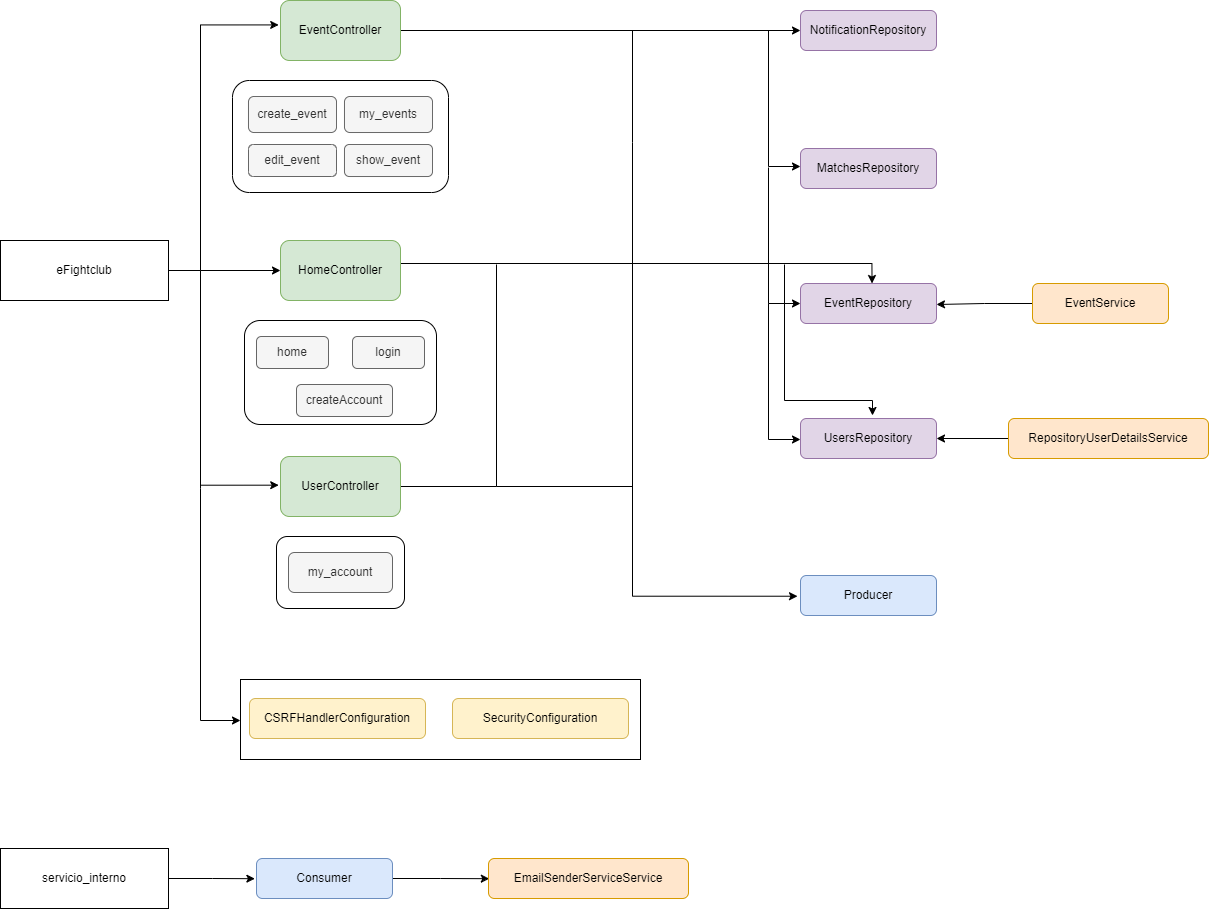

The diagram above was exported from draw.io. Its source (the exported page's mxGraphModel, read from the mxfile embedded in the PNG):
<mxGraphModel dx="2049" dy="1147" grid="1" gridSize="8" guides="1" tooltips="1" connect="0" arrows="1" fold="1" page="1" pageScale="1" pageWidth="1600" pageHeight="1200" math="0" shadow="0">
  <root>
    <mxCell id="WIyWlLk6GJQsqaUBKTNV-0" />
    <mxCell id="WIyWlLk6GJQsqaUBKTNV-1" parent="WIyWlLk6GJQsqaUBKTNV-0" />
    <mxCell id="yp9ET0HcpsEv1MZw20D7-80" value="" style="rounded=0;whiteSpace=wrap;html=1;" vertex="1" parent="WIyWlLk6GJQsqaUBKTNV-1">
      <mxGeometry x="296" y="759" width="400" height="80" as="geometry" />
    </mxCell>
    <mxCell id="yp9ET0HcpsEv1MZw20D7-26" value="" style="rounded=1;whiteSpace=wrap;html=1;" vertex="1" parent="WIyWlLk6GJQsqaUBKTNV-1">
      <mxGeometry x="332" y="616" width="128" height="72" as="geometry" />
    </mxCell>
    <mxCell id="yp9ET0HcpsEv1MZw20D7-22" value="" style="rounded=1;whiteSpace=wrap;html=1;" vertex="1" parent="WIyWlLk6GJQsqaUBKTNV-1">
      <mxGeometry x="288" y="160" width="216" height="112" as="geometry" />
    </mxCell>
    <mxCell id="yp9ET0HcpsEv1MZw20D7-21" value="" style="rounded=1;whiteSpace=wrap;html=1;" vertex="1" parent="WIyWlLk6GJQsqaUBKTNV-1">
      <mxGeometry x="300" y="400" width="192" height="104" as="geometry" />
    </mxCell>
    <mxCell id="yp9ET0HcpsEv1MZw20D7-68" style="edgeStyle=orthogonalEdgeStyle;rounded=0;orthogonalLoop=1;jettySize=auto;html=1;entryX=-0.015;entryY=0.407;entryDx=0;entryDy=0;entryPerimeter=0;endArrow=classic;endFill=1;" edge="1" parent="WIyWlLk6GJQsqaUBKTNV-1" source="yp9ET0HcpsEv1MZw20D7-0" target="yp9ET0HcpsEv1MZw20D7-1">
      <mxGeometry relative="1" as="geometry">
        <Array as="points">
          <mxPoint x="256" y="350" />
          <mxPoint x="256" y="104" />
        </Array>
      </mxGeometry>
    </mxCell>
    <mxCell id="yp9ET0HcpsEv1MZw20D7-0" value="eFightclub" style="rounded=0;whiteSpace=wrap;html=1;" vertex="1" parent="WIyWlLk6GJQsqaUBKTNV-1">
      <mxGeometry x="56" y="320" width="168" height="60" as="geometry" />
    </mxCell>
    <mxCell id="yp9ET0HcpsEv1MZw20D7-45" style="edgeStyle=orthogonalEdgeStyle;rounded=0;orthogonalLoop=1;jettySize=auto;html=1;" edge="1" parent="WIyWlLk6GJQsqaUBKTNV-1" source="yp9ET0HcpsEv1MZw20D7-1" target="yp9ET0HcpsEv1MZw20D7-34">
      <mxGeometry relative="1" as="geometry">
        <Array as="points">
          <mxPoint x="784" y="110" />
          <mxPoint x="784" y="110" />
        </Array>
      </mxGeometry>
    </mxCell>
    <mxCell id="yp9ET0HcpsEv1MZw20D7-1" value="EventController" style="rounded=1;whiteSpace=wrap;html=1;fillColor=#d5e8d4;strokeColor=#82b366;" vertex="1" parent="WIyWlLk6GJQsqaUBKTNV-1">
      <mxGeometry x="336" y="80" width="120" height="60" as="geometry" />
    </mxCell>
    <mxCell id="yp9ET0HcpsEv1MZw20D7-59" style="edgeStyle=orthogonalEdgeStyle;rounded=0;orthogonalLoop=1;jettySize=auto;html=1;entryX=0.526;entryY=0;entryDx=0;entryDy=0;entryPerimeter=0;endArrow=classic;endFill=1;" edge="1" parent="WIyWlLk6GJQsqaUBKTNV-1" source="yp9ET0HcpsEv1MZw20D7-2" target="yp9ET0HcpsEv1MZw20D7-33">
      <mxGeometry relative="1" as="geometry">
        <Array as="points">
          <mxPoint x="928" y="343" />
        </Array>
      </mxGeometry>
    </mxCell>
    <mxCell id="yp9ET0HcpsEv1MZw20D7-2" value="HomeController" style="rounded=1;whiteSpace=wrap;html=1;fillColor=#d5e8d4;strokeColor=#82b366;" vertex="1" parent="WIyWlLk6GJQsqaUBKTNV-1">
      <mxGeometry x="336" y="320" width="120" height="60" as="geometry" />
    </mxCell>
    <mxCell id="yp9ET0HcpsEv1MZw20D7-61" style="edgeStyle=orthogonalEdgeStyle;rounded=0;orthogonalLoop=1;jettySize=auto;html=1;endArrow=none;endFill=0;" edge="1" parent="WIyWlLk6GJQsqaUBKTNV-1" source="yp9ET0HcpsEv1MZw20D7-3">
      <mxGeometry relative="1" as="geometry">
        <mxPoint x="552" y="344" as="targetPoint" />
        <Array as="points">
          <mxPoint x="552" y="566" />
          <mxPoint x="552" y="344" />
        </Array>
      </mxGeometry>
    </mxCell>
    <mxCell id="yp9ET0HcpsEv1MZw20D7-3" value="UserController" style="rounded=1;whiteSpace=wrap;html=1;fillColor=#d5e8d4;strokeColor=#82b366;" vertex="1" parent="WIyWlLk6GJQsqaUBKTNV-1">
      <mxGeometry x="336" y="536" width="120" height="60" as="geometry" />
    </mxCell>
    <mxCell id="yp9ET0HcpsEv1MZw20D7-5" value="create_event" style="rounded=1;whiteSpace=wrap;html=1;fillColor=#f5f5f5;fontColor=#333333;strokeColor=#666666;" vertex="1" parent="WIyWlLk6GJQsqaUBKTNV-1">
      <mxGeometry x="304" y="176" width="88" height="36" as="geometry" />
    </mxCell>
    <mxCell id="yp9ET0HcpsEv1MZw20D7-13" value="my_events" style="rounded=1;whiteSpace=wrap;html=1;fillColor=#f5f5f5;fontColor=#333333;strokeColor=#666666;" vertex="1" parent="WIyWlLk6GJQsqaUBKTNV-1">
      <mxGeometry x="400" y="176" width="88" height="36" as="geometry" />
    </mxCell>
    <mxCell id="yp9ET0HcpsEv1MZw20D7-14" value="my_account" style="rounded=1;whiteSpace=wrap;html=1;fillColor=#f5f5f5;fontColor=#333333;strokeColor=#666666;" vertex="1" parent="WIyWlLk6GJQsqaUBKTNV-1">
      <mxGeometry x="344" y="632" width="104" height="40" as="geometry" />
    </mxCell>
    <mxCell id="yp9ET0HcpsEv1MZw20D7-15" value="createAccount" style="rounded=1;whiteSpace=wrap;html=1;fillColor=#f5f5f5;fontColor=#333333;strokeColor=#666666;" vertex="1" parent="WIyWlLk6GJQsqaUBKTNV-1">
      <mxGeometry x="352" y="464" width="96" height="32" as="geometry" />
    </mxCell>
    <mxCell id="yp9ET0HcpsEv1MZw20D7-16" value="edit_event" style="rounded=1;whiteSpace=wrap;html=1;fillColor=#f5f5f5;fontColor=#333333;strokeColor=#666666;" vertex="1" parent="WIyWlLk6GJQsqaUBKTNV-1">
      <mxGeometry x="304" y="224" width="88" height="32" as="geometry" />
    </mxCell>
    <mxCell id="yp9ET0HcpsEv1MZw20D7-17" value="home" style="rounded=1;whiteSpace=wrap;html=1;fillColor=#f5f5f5;fontColor=#333333;strokeColor=#666666;" vertex="1" parent="WIyWlLk6GJQsqaUBKTNV-1">
      <mxGeometry x="312" y="416" width="72" height="32" as="geometry" />
    </mxCell>
    <mxCell id="yp9ET0HcpsEv1MZw20D7-18" value="login" style="rounded=1;whiteSpace=wrap;html=1;fillColor=#f5f5f5;fontColor=#333333;strokeColor=#666666;" vertex="1" parent="WIyWlLk6GJQsqaUBKTNV-1">
      <mxGeometry x="408" y="416" width="72" height="32" as="geometry" />
    </mxCell>
    <mxCell id="yp9ET0HcpsEv1MZw20D7-19" value="show_event" style="rounded=1;whiteSpace=wrap;html=1;fillColor=#f5f5f5;fontColor=#333333;strokeColor=#666666;" vertex="1" parent="WIyWlLk6GJQsqaUBKTNV-1">
      <mxGeometry x="400" y="224" width="88" height="32" as="geometry" />
    </mxCell>
    <mxCell id="yp9ET0HcpsEv1MZw20D7-27" value="MatchesRepository" style="rounded=1;whiteSpace=wrap;html=1;fillColor=#e1d5e7;strokeColor=#9673a6;" vertex="1" parent="WIyWlLk6GJQsqaUBKTNV-1">
      <mxGeometry x="856" y="228" width="136" height="40" as="geometry" />
    </mxCell>
    <mxCell id="yp9ET0HcpsEv1MZw20D7-33" value="EventRepository" style="rounded=1;whiteSpace=wrap;html=1;fillColor=#e1d5e7;strokeColor=#9673a6;" vertex="1" parent="WIyWlLk6GJQsqaUBKTNV-1">
      <mxGeometry x="856" y="363" width="136" height="40" as="geometry" />
    </mxCell>
    <mxCell id="yp9ET0HcpsEv1MZw20D7-34" value="NotificationRepository" style="rounded=1;whiteSpace=wrap;html=1;fillColor=#e1d5e7;strokeColor=#9673a6;" vertex="1" parent="WIyWlLk6GJQsqaUBKTNV-1">
      <mxGeometry x="856" y="90" width="136" height="40" as="geometry" />
    </mxCell>
    <mxCell id="yp9ET0HcpsEv1MZw20D7-35" value="UsersRepository" style="rounded=1;whiteSpace=wrap;html=1;fillColor=#e1d5e7;strokeColor=#9673a6;" vertex="1" parent="WIyWlLk6GJQsqaUBKTNV-1">
      <mxGeometry x="856" y="498" width="136" height="40" as="geometry" />
    </mxCell>
    <mxCell id="yp9ET0HcpsEv1MZw20D7-66" style="edgeStyle=orthogonalEdgeStyle;rounded=0;orthogonalLoop=1;jettySize=auto;html=1;endArrow=classic;endFill=1;" edge="1" parent="WIyWlLk6GJQsqaUBKTNV-1" source="yp9ET0HcpsEv1MZw20D7-36">
      <mxGeometry relative="1" as="geometry">
        <mxPoint x="992" y="384" as="targetPoint" />
      </mxGeometry>
    </mxCell>
    <mxCell id="yp9ET0HcpsEv1MZw20D7-36" value="EventService" style="rounded=1;whiteSpace=wrap;html=1;fillColor=#ffe6cc;strokeColor=#d79b00;" vertex="1" parent="WIyWlLk6GJQsqaUBKTNV-1">
      <mxGeometry x="1088" y="363" width="136" height="40" as="geometry" />
    </mxCell>
    <mxCell id="yp9ET0HcpsEv1MZw20D7-65" style="edgeStyle=orthogonalEdgeStyle;rounded=0;orthogonalLoop=1;jettySize=auto;html=1;entryX=1;entryY=0.5;entryDx=0;entryDy=0;entryPerimeter=0;endArrow=classic;endFill=1;" edge="1" parent="WIyWlLk6GJQsqaUBKTNV-1" source="yp9ET0HcpsEv1MZw20D7-37" target="yp9ET0HcpsEv1MZw20D7-35">
      <mxGeometry relative="1" as="geometry" />
    </mxCell>
    <mxCell id="yp9ET0HcpsEv1MZw20D7-37" value="RepositoryUserDetailsService" style="rounded=1;whiteSpace=wrap;html=1;fillColor=#ffe6cc;strokeColor=#d79b00;" vertex="1" parent="WIyWlLk6GJQsqaUBKTNV-1">
      <mxGeometry x="1064" y="498" width="200" height="40" as="geometry" />
    </mxCell>
    <mxCell id="yp9ET0HcpsEv1MZw20D7-38" value="Producer" style="rounded=1;whiteSpace=wrap;html=1;fillColor=#dae8fc;strokeColor=#6c8ebf;" vertex="1" parent="WIyWlLk6GJQsqaUBKTNV-1">
      <mxGeometry x="856" y="655" width="136" height="40" as="geometry" />
    </mxCell>
    <mxCell id="yp9ET0HcpsEv1MZw20D7-39" value="CSRFHandlerConfiguration" style="rounded=1;whiteSpace=wrap;html=1;fillColor=#fff2cc;strokeColor=#d6b656;" vertex="1" parent="WIyWlLk6GJQsqaUBKTNV-1">
      <mxGeometry x="305" y="778" width="176" height="40" as="geometry" />
    </mxCell>
    <mxCell id="yp9ET0HcpsEv1MZw20D7-40" value="SecurityConfiguration" style="rounded=1;whiteSpace=wrap;html=1;fillColor=#fff2cc;strokeColor=#d6b656;" vertex="1" parent="WIyWlLk6GJQsqaUBKTNV-1">
      <mxGeometry x="508" y="778" width="176" height="40" as="geometry" />
    </mxCell>
    <mxCell id="yp9ET0HcpsEv1MZw20D7-47" value="" style="endArrow=classic;html=1;rounded=0;edgeStyle=orthogonalEdgeStyle;" edge="1" parent="WIyWlLk6GJQsqaUBKTNV-1">
      <mxGeometry width="50" height="50" relative="1" as="geometry">
        <mxPoint x="728" y="110" as="sourcePoint" />
        <mxPoint x="856" y="246" as="targetPoint" />
        <Array as="points">
          <mxPoint x="824" y="110" />
          <mxPoint x="824" y="246" />
        </Array>
      </mxGeometry>
    </mxCell>
    <mxCell id="yp9ET0HcpsEv1MZw20D7-48" value="" style="endArrow=classic;html=1;rounded=0;edgeStyle=orthogonalEdgeStyle;entryX=0;entryY=0.6;entryDx=0;entryDy=0;entryPerimeter=0;" edge="1" parent="WIyWlLk6GJQsqaUBKTNV-1">
      <mxGeometry width="50" height="50" relative="1" as="geometry">
        <mxPoint x="824" y="247" as="sourcePoint" />
        <mxPoint x="856" y="383" as="targetPoint" />
        <Array as="points">
          <mxPoint x="824" y="383" />
        </Array>
      </mxGeometry>
    </mxCell>
    <mxCell id="yp9ET0HcpsEv1MZw20D7-49" value="" style="endArrow=classic;html=1;rounded=0;edgeStyle=orthogonalEdgeStyle;entryX=0;entryY=0.6;entryDx=0;entryDy=0;entryPerimeter=0;" edge="1" parent="WIyWlLk6GJQsqaUBKTNV-1">
      <mxGeometry width="50" height="50" relative="1" as="geometry">
        <mxPoint x="824" y="383" as="sourcePoint" />
        <mxPoint x="856" y="519" as="targetPoint" />
        <Array as="points">
          <mxPoint x="824" y="383" />
          <mxPoint x="824" y="519" />
        </Array>
      </mxGeometry>
    </mxCell>
    <mxCell id="yp9ET0HcpsEv1MZw20D7-60" value="" style="endArrow=classic;html=1;rounded=0;edgeStyle=orthogonalEdgeStyle;" edge="1" parent="WIyWlLk6GJQsqaUBKTNV-1">
      <mxGeometry width="50" height="50" relative="1" as="geometry">
        <mxPoint x="840" y="344" as="sourcePoint" />
        <mxPoint x="928" y="495" as="targetPoint" />
        <Array as="points">
          <mxPoint x="840" y="480" />
          <mxPoint x="928" y="480" />
        </Array>
      </mxGeometry>
    </mxCell>
    <mxCell id="yp9ET0HcpsEv1MZw20D7-62" value="" style="endArrow=classic;html=1;rounded=0;edgeStyle=orthogonalEdgeStyle;entryX=-0.022;entryY=0.543;entryDx=0;entryDy=0;entryPerimeter=0;" edge="1" parent="WIyWlLk6GJQsqaUBKTNV-1">
      <mxGeometry width="50" height="50" relative="1" as="geometry">
        <mxPoint x="688" y="110" as="sourcePoint" />
        <mxPoint x="853.008" y="675.72" as="targetPoint" />
        <Array as="points">
          <mxPoint x="688" y="222" />
          <mxPoint x="688" y="676" />
        </Array>
      </mxGeometry>
    </mxCell>
    <mxCell id="yp9ET0HcpsEv1MZw20D7-64" value="" style="endArrow=none;html=1;rounded=0;edgeStyle=orthogonalEdgeStyle;" edge="1" parent="WIyWlLk6GJQsqaUBKTNV-1">
      <mxGeometry width="50" height="50" relative="1" as="geometry">
        <mxPoint x="552" y="566" as="sourcePoint" />
        <mxPoint x="688" y="566" as="targetPoint" />
      </mxGeometry>
    </mxCell>
    <mxCell id="yp9ET0HcpsEv1MZw20D7-77" style="edgeStyle=orthogonalEdgeStyle;rounded=0;orthogonalLoop=1;jettySize=auto;html=1;entryX=-0.012;entryY=0.505;entryDx=0;entryDy=0;entryPerimeter=0;endArrow=classic;endFill=1;" edge="1" parent="WIyWlLk6GJQsqaUBKTNV-1" source="yp9ET0HcpsEv1MZw20D7-67" target="yp9ET0HcpsEv1MZw20D7-73">
      <mxGeometry relative="1" as="geometry" />
    </mxCell>
    <mxCell id="yp9ET0HcpsEv1MZw20D7-67" value="servicio_interno" style="rounded=0;whiteSpace=wrap;html=1;" vertex="1" parent="WIyWlLk6GJQsqaUBKTNV-1">
      <mxGeometry x="56" y="928" width="168" height="60" as="geometry" />
    </mxCell>
    <mxCell id="yp9ET0HcpsEv1MZw20D7-71" value="" style="endArrow=classic;html=1;rounded=0;edgeStyle=orthogonalEdgeStyle;" edge="1" parent="WIyWlLk6GJQsqaUBKTNV-1" target="yp9ET0HcpsEv1MZw20D7-2">
      <mxGeometry width="50" height="50" relative="1" as="geometry">
        <mxPoint x="256" y="350" as="sourcePoint" />
        <mxPoint x="336" y="355" as="targetPoint" />
        <Array as="points">
          <mxPoint x="256" y="350" />
        </Array>
      </mxGeometry>
    </mxCell>
    <mxCell id="yp9ET0HcpsEv1MZw20D7-72" value="" style="endArrow=classic;html=1;rounded=0;edgeStyle=orthogonalEdgeStyle;entryX=-0.015;entryY=0.478;entryDx=0;entryDy=0;entryPerimeter=0;" edge="1" parent="WIyWlLk6GJQsqaUBKTNV-1" target="yp9ET0HcpsEv1MZw20D7-3">
      <mxGeometry width="50" height="50" relative="1" as="geometry">
        <mxPoint x="256" y="350" as="sourcePoint" />
        <mxPoint x="324" y="566" as="targetPoint" />
        <Array as="points">
          <mxPoint x="256" y="565" />
        </Array>
      </mxGeometry>
    </mxCell>
    <mxCell id="yp9ET0HcpsEv1MZw20D7-78" style="edgeStyle=orthogonalEdgeStyle;rounded=0;orthogonalLoop=1;jettySize=auto;html=1;entryX=0.004;entryY=0.505;entryDx=0;entryDy=0;entryPerimeter=0;endArrow=classic;endFill=1;" edge="1" parent="WIyWlLk6GJQsqaUBKTNV-1" source="yp9ET0HcpsEv1MZw20D7-73" target="yp9ET0HcpsEv1MZw20D7-74">
      <mxGeometry relative="1" as="geometry" />
    </mxCell>
    <mxCell id="yp9ET0HcpsEv1MZw20D7-73" value="Consumer" style="rounded=1;whiteSpace=wrap;html=1;fillColor=#dae8fc;strokeColor=#6c8ebf;" vertex="1" parent="WIyWlLk6GJQsqaUBKTNV-1">
      <mxGeometry x="312" y="938" width="136" height="40" as="geometry" />
    </mxCell>
    <mxCell id="yp9ET0HcpsEv1MZw20D7-74" value="EmailSenderServiceService" style="rounded=1;whiteSpace=wrap;html=1;fillColor=#ffe6cc;strokeColor=#d79b00;" vertex="1" parent="WIyWlLk6GJQsqaUBKTNV-1">
      <mxGeometry x="544" y="938" width="200" height="40" as="geometry" />
    </mxCell>
    <mxCell id="yp9ET0HcpsEv1MZw20D7-79" value="" style="endArrow=classic;html=1;rounded=0;edgeStyle=orthogonalEdgeStyle;" edge="1" parent="WIyWlLk6GJQsqaUBKTNV-1">
      <mxGeometry width="50" height="50" relative="1" as="geometry">
        <mxPoint x="256" y="560" as="sourcePoint" />
        <mxPoint x="296" y="800" as="targetPoint" />
        <Array as="points">
          <mxPoint x="256" y="568" />
          <mxPoint x="256" y="800" />
        </Array>
      </mxGeometry>
    </mxCell>
  </root>
</mxGraphModel>